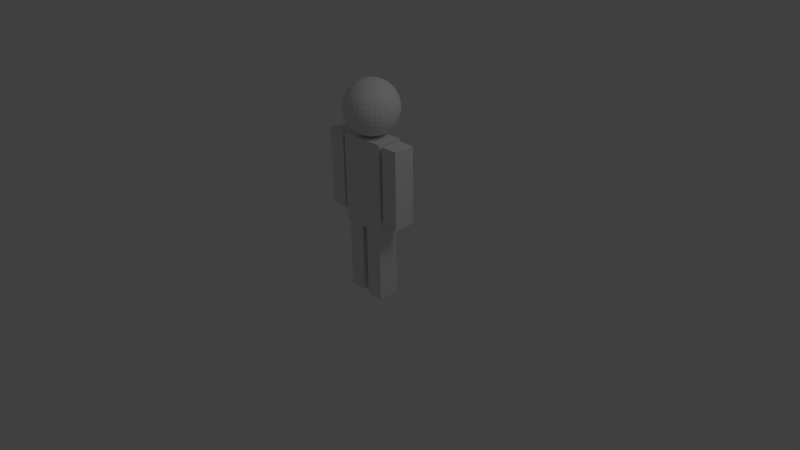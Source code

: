 # Source: panacek.blend  (saved by Blender 2.63.0; exported with 4.5.12 LTS)
import bpy
from mathutils import Matrix  # noqa: F401  (used for matrix-valued properties, if any)

bpy.ops.wm.read_factory_settings(use_empty=True)
scene = bpy.context.scene
scene.name = 'Scene'

# ---- collections
col_collection_1 = bpy.data.collections.new('Collection 1'); scene.collection.children.link(col_collection_1)

# ---- world
world_world = bpy.data.worlds.new('World'); scene.world = world_world
world_world.color = (0.05088, 0.05088, 0.05088)
world_world.use_sun_shadow = False
world_world.sun_shadow_jitter_overblur = 0.0
world_world.cycles.sampling_method = 'MANUAL'
world_world.cycles.sample_map_resolution = 256

# ---- cameras
cam_camera = bpy.data.cameras.new('Camera')
cam_camera.clip_end = 100.0
cam_camera.lens = 35.0
cam_camera.sensor_width = 32.0
cam_camera.sensor_height = 18.0
cam_camera.ortho_scale = 7.314
cam_camera.dof.focus_distance = 0.0
cam_camera.dof.aperture_fstop = 128.0

# ---- lights
light_lamp = bpy.data.lights.new('Lamp', 'POINT')
light_lamp.transmission_factor = 0.0
light_lamp.cutoff_distance = 30.0
light_lamp.energy = 100.0
light_lamp.shadow_buffer_clip_start = 1.001
light_lamp.shadow_soft_size = 1.0
light_lamp.shadow_maximum_resolution = 0.006
light_lamp.use_absolute_resolution = True
light_lamp.cycles.use_multiple_importance_sampling = False

# ---- meshes
me_cube_002 = bpy.data.meshes.new('Cube.002')
me_cube_002.from_pydata([(-2.0, 0.2216, 4.6), (-2.572, 0.2216, 4.561), (-3.099, 0.2216, 4.496), (-3.561, 0.2216, 4.409), (-3.941, 0.2216, 4.303), (-4.222, 0.2216, 4.182), (-4.396, 0.2216, 4.05), (-4.455, 0.2216, 3.914), (-4.396, 0.2216, 3.777), (-4.222, 0.2216, 3.645), (-3.941, 0.2216, 3.524), (-3.561, 0.2216, 3.418), (-3.099, 0.2216, 3.331), (-2.572, 0.2216, 3.266), (-2.0, 0.2216, 3.227), (-1.989, 0.3169, 4.6), (-2.55, 0.4085, 4.561), (-3.067, 0.493, 4.496), (-3.52, 0.567, 4.409), (-3.892, 0.6277, 4.303), (-4.168, 0.6728, 4.182), (-4.339, 0.7006, 4.05), (-4.396, 0.71, 3.914), (-4.339, 0.7006, 3.777), (-4.168, 0.6728, 3.645), (-3.892, 0.6277, 3.524), (-3.52, 0.567, 3.418), (-3.067, 0.493, 3.331), (-2.55, 0.4085, 3.266), (-1.989, 0.3169, 3.227), (-1.955, 0.4085, 4.6), (-2.483, 0.5882, 4.561), (-2.97, 0.7538, 4.496), (-3.397, 0.899, 4.409), (-3.748, 1.018, 4.303), (-4.008, 1.107, 4.182), (-4.168, 1.161, 4.05), (-4.222, 1.18, 3.914), (-4.168, 1.161, 3.777), (-4.008, 1.107, 3.645), (-3.748, 1.018, 3.524), (-3.397, 0.899, 3.418), (-2.97, 0.7538, 3.331), (-2.483, 0.5882, 3.266), (-1.955, 0.4085, 3.227), (-1.9, 0.493, 4.6), (-2.375, 0.7538, 4.561), (-2.814, 0.9943, 4.496), (-3.198, 1.205, 4.409), (-3.513, 1.378, 4.303), (-3.748, 1.506, 4.182), (-3.892, 1.586, 4.05), (-3.941, 1.612, 3.914), (-3.892, 1.586, 3.777), (-3.748, 1.506, 3.645), (-3.513, 1.378, 3.524), (-3.198, 1.205, 3.418), (-2.814, 0.9943, 3.331), (-2.375, 0.7538, 3.266), (-1.9, 0.493, 3.227), (-1.826, 0.567, 4.6), (-2.23, 0.899, 4.561), (-2.603, 1.205, 4.496), (-2.93, 1.473, 4.409), (-3.198, 1.693, 4.303), (-3.397, 1.857, 4.182), (-3.52, 1.958, 4.05), (-3.561, 1.992, 3.914), (-3.52, 1.958, 3.777), (-3.397, 1.857, 3.645), (-3.198, 1.693, 3.524), (-2.93, 1.473, 3.418), (-2.603, 1.205, 3.331), (-2.23, 0.899, 3.266), (-1.826, 0.567, 3.227), (-1.736, 0.6277, 4.6), (-2.053, 1.018, 4.561), (-2.346, 1.378, 4.496), (-2.603, 1.693, 4.409), (-2.814, 1.952, 4.303), (-2.97, 2.145, 4.182), (-3.067, 2.263, 4.05), (-3.099, 2.303, 3.914), (-3.067, 2.263, 3.777), (-2.97, 2.145, 3.645), (-2.814, 1.952, 3.524), (-2.603, 1.693, 3.418), (-2.346, 1.378, 3.331), (-2.053, 1.018, 3.266), (-1.736, 0.6277, 3.227), (-1.633, 0.6728, 4.6), (-1.852, 1.107, 4.561), (-2.053, 1.506, 4.496), (-2.23, 1.857, 4.409), (-2.375, 2.145, 4.303), (-2.483, 2.358, 4.182), (-2.55, 2.49, 4.05), (-2.572, 2.534, 3.914), (-2.55, 2.49, 3.777), (-2.483, 2.358, 3.645), (-2.375, 2.145, 3.524), (-2.23, 1.857, 3.418), (-2.053, 1.506, 3.331), (-1.852, 1.107, 3.266), (-1.633, 0.6728, 3.227), (-1.521, 0.7006, 4.6), (-1.633, 1.161, 4.561), (-1.736, 1.586, 4.496), (-1.826, 1.958, 4.409), (-1.9, 2.263, 4.303), (-1.955, 2.49, 4.182), (-1.989, 2.63, 4.05), (-2.0, 2.677, 3.914), (-1.989, 2.63, 3.777), (-1.955, 2.49, 3.645), (-1.9, 2.263, 3.524), (-1.826, 1.958, 3.418), (-1.736, 1.586, 3.331), (-1.633, 1.161, 3.266), (-1.521, 0.7006, 3.227), (-1.405, 0.71, 4.6), (-1.405, 1.18, 4.561), (-1.405, 1.612, 4.496), (-1.405, 1.992, 4.409), (-1.405, 2.303, 4.303), (-1.405, 2.534, 4.182), (-1.405, 2.677, 4.05), (-1.405, 2.725, 3.914), (-1.405, 2.677, 3.777), (-1.405, 2.534, 3.645), (-1.405, 2.303, 3.524), (-1.405, 1.992, 3.418), (-1.405, 1.612, 3.331), (-1.405, 1.18, 3.266), (-1.405, 0.71, 3.227), (-1.289, 0.7006, 4.6), (-1.177, 1.161, 4.561), (-1.075, 1.586, 4.496), (-0.9845, 1.958, 4.409), (-0.9105, 2.263, 4.303), (-0.8555, 2.49, 4.182), (-0.8217, 2.63, 4.05), (-0.8102, 2.677, 3.914), (-0.8217, 2.63, 3.777), (-0.8555, 2.49, 3.645), (-0.9105, 2.263, 3.524), (-0.9845, 1.958, 3.418), (-1.075, 1.586, 3.331), (-1.177, 1.161, 3.266), (-1.289, 0.7006, 3.227), (-1.177, 0.6728, 4.6), (-0.9586, 1.107, 4.561), (-0.7568, 1.506, 4.496), (-0.58, 1.857, 4.409), (-0.4348, 2.145, 4.303), (-0.327, 2.358, 4.182), (-0.2606, 2.49, 4.05), (-0.2382, 2.534, 3.914), (-0.2606, 2.49, 3.777), (-0.327, 2.358, 3.645), (-0.4348, 2.145, 3.524), (-0.58, 1.857, 3.418), (-0.7568, 1.506, 3.331), (-0.9586, 1.107, 3.266), (-1.177, 0.6728, 3.227), (-1.075, 0.6277, 4.6), (-0.7568, 1.018, 4.561), (-0.4639, 1.378, 4.496), (-0.2072, 1.693, 4.409), (0.00351, 1.952, 4.303), (0.1601, 2.145, 4.182), (0.2565, 2.263, 4.05), (0.289, 2.303, 3.914), (0.2565, 2.263, 3.777), (0.1601, 2.145, 3.645), (0.00351, 1.952, 3.524), (-0.2072, 1.693, 3.418), (-0.4639, 1.378, 3.331), (-0.7568, 1.018, 3.266), (-1.075, 0.6277, 3.227), (-0.9845, 0.567, 4.6), (-0.58, 0.899, 4.561), (-0.2072, 1.205, 4.496), (0.1196, 1.473, 4.409), (0.3877, 1.693, 4.303), (0.587, 1.857, 4.182), (0.7097, 1.958, 4.05), (0.7511, 1.992, 3.914), (0.7097, 1.958, 3.777), (0.587, 1.857, 3.645), (0.3877, 1.693, 3.524), (0.1196, 1.473, 3.418), (-0.2072, 1.205, 3.331), (-0.58, 0.899, 3.266), (-0.9845, 0.567, 3.227), (-0.9105, 0.493, 4.6), (-0.4348, 0.7538, 4.561), (0.003511, 0.9943, 4.496), (0.3877, 1.205, 4.409), (0.7031, 1.378, 4.303), (0.9374, 1.506, 4.182), (1.082, 1.586, 4.05), (1.13, 1.612, 3.914), (1.082, 1.586, 3.777), (0.9374, 1.506, 3.645), (0.7031, 1.378, 3.524), (0.3877, 1.205, 3.418), (0.00351, 0.9943, 3.331), (-0.4348, 0.7538, 3.266), (-0.9105, 0.493, 3.227), (-0.8555, 0.4085, 4.6), (-0.327, 0.5882, 4.561), (0.1601, 0.7538, 4.496), (0.587, 0.899, 4.409), (0.9374, 1.018, 4.303), (1.198, 1.107, 4.182), (1.358, 1.161, 4.05), (1.412, 1.18, 3.914), (1.358, 1.161, 3.777), (1.198, 1.107, 3.645), (0.9374, 1.018, 3.524), (0.587, 0.899, 3.418), (0.1601, 0.7538, 3.331), (-0.327, 0.5882, 3.266), (-0.8555, 0.4085, 3.227), (-0.8217, 0.3169, 4.6), (-0.2606, 0.4085, 4.561), (0.2565, 0.493, 4.496), (0.7097, 0.567, 4.409), (1.082, 0.6277, 4.303), (1.358, 0.6728, 4.182), (1.528, 0.7006, 4.05), (1.586, 0.71, 3.914), (1.528, 0.7006, 3.777), (1.358, 0.6728, 3.645), (1.082, 0.6277, 3.524), (0.7097, 0.567, 3.418), (0.2565, 0.493, 3.331), (-0.2606, 0.4085, 3.266), (-0.8217, 0.3169, 3.227), (-0.8102, 0.2216, 4.6), (-0.2382, 0.2216, 4.561), (0.289, 0.2216, 4.496), (0.7511, 0.2216, 4.409), (1.13, 0.2216, 4.303), (1.412, 0.2216, 4.182), (1.586, 0.2216, 4.05), (1.644, 0.2216, 3.914), (1.586, 0.2216, 3.777), (1.412, 0.2216, 3.645), (1.13, 0.2216, 3.524), (0.7511, 0.2216, 3.418), (0.289, 0.2216, 3.331), (-0.2382, 0.2216, 3.266), (-0.8102, 0.2216, 3.227), (-0.8217, 0.1264, 4.6), (-0.2606, 0.03477, 4.561), (0.2565, -0.04966, 4.496), (0.7097, -0.1237, 4.409), (1.082, -0.1844, 4.303), (1.358, -0.2295, 4.182), (1.528, -0.2573, 4.05), (1.586, -0.2667, 3.914), (1.528, -0.2573, 3.777), (1.358, -0.2295, 3.645), (1.082, -0.1844, 3.524), (0.7097, -0.1237, 3.418), (0.2565, -0.04966, 3.331), (-0.2606, 0.03477, 3.266), (-0.8217, 0.1264, 3.227), (-0.8555, 0.03477, 4.6), (-0.327, -0.1449, 4.561), (0.1601, -0.3105, 4.496), (0.587, -0.4557, 4.409), (0.9374, -0.5748, 4.303), (1.198, -0.6633, 4.182), (1.358, -0.7179, 4.05), (1.412, -0.7363, 3.914), (1.358, -0.7179, 3.777), (1.198, -0.6633, 3.645), (0.9374, -0.5748, 3.524), (0.587, -0.4557, 3.418), (0.1601, -0.3105, 3.331), (-0.327, -0.1449, 3.266), (-0.8555, 0.03477, 3.227), (-0.9105, -0.04966, 4.6), (-0.4348, -0.3105, 4.561), (0.00351, -0.551, 4.496), (0.3877, -0.7617, 4.409), (0.7031, -0.9347, 4.303), (0.9374, -1.063, 4.182), (1.082, -1.142, 4.05), (1.13, -1.169, 3.914), (1.082, -1.142, 3.777), (0.9374, -1.063, 3.645), (0.7031, -0.9347, 3.524), (0.3877, -0.7617, 3.418), (0.00351, -0.551, 3.331), (-0.4348, -0.3105, 3.266), (-0.9105, -0.04966, 3.227), (-0.9845, -0.1237, 4.6), (-0.58, -0.4557, 4.561), (-0.2072, -0.7617, 4.496), (0.1196, -1.03, 4.409), (0.3877, -1.25, 4.303), (0.587, -1.414, 4.182), (0.7097, -1.514, 4.05), (0.7511, -1.548, 3.914), (0.7097, -1.514, 3.777), (0.587, -1.414, 3.645), (0.3877, -1.25, 3.524), (0.1196, -1.03, 3.418), (-0.2072, -0.7617, 3.331), (-0.58, -0.4557, 3.266), (-0.9845, -0.1237, 3.227), (-1.075, -0.1844, 4.6), (-0.7568, -0.5748, 4.561), (-0.4639, -0.9347, 4.496), (-0.2072, -1.25, 4.409), (0.00351, -1.509, 4.303), (0.1601, -1.701, 4.182), (0.2565, -1.82, 4.05), (0.289, -1.86, 3.914), (0.2565, -1.82, 3.777), (0.1601, -1.701, 3.645), (0.00351, -1.509, 3.524), (-0.2072, -1.25, 3.418), (-0.4639, -0.9347, 3.331), (-0.7568, -0.5748, 3.266), (-1.075, -0.1844, 3.227), (-1.405, 0.2216, 3.213), (-1.177, -0.2295, 4.6), (-0.9586, -0.6633, 4.561), (-0.7568, -1.063, 4.496), (-0.58, -1.414, 4.409), (-0.4348, -1.701, 4.303), (-0.327, -1.915, 4.182), (-0.2606, -2.047, 4.05), (-0.2382, -2.091, 3.914), (-0.2606, -2.047, 3.777), (-0.327, -1.915, 3.645), (-0.4348, -1.701, 3.524), (-0.58, -1.414, 3.418), (-0.7568, -1.063, 3.331), (-0.9586, -0.6633, 3.266), (-1.177, -0.2295, 3.227), (-1.289, -0.2573, 4.6), (-1.177, -0.7179, 4.561), (-1.075, -1.142, 4.496), (-0.9845, -1.514, 4.409), (-0.9105, -1.82, 4.303), (-0.8555, -2.047, 4.182), (-0.8217, -2.186, 4.05), (-0.8102, -2.233, 3.914), (-0.8217, -2.186, 3.777), (-0.8555, -2.047, 3.645), (-0.9105, -1.82, 3.524), (-0.9845, -1.514, 3.418), (-1.075, -1.142, 3.331), (-1.177, -0.7179, 3.266), (-1.289, -0.2573, 3.227), (-1.405, -0.2667, 4.6), (-1.405, -0.7363, 4.561), (-1.405, -1.169, 4.496), (-1.405, -1.548, 4.409), (-1.405, -1.86, 4.303), (-1.405, -2.091, 4.182), (-1.405, -2.233, 4.05), (-1.405, -2.281, 3.914), (-1.405, -2.233, 3.777), (-1.405, -2.091, 3.645), (-1.405, -1.86, 3.524), (-1.405, -1.548, 3.418), (-1.405, -1.169, 3.331), (-1.405, -0.7363, 3.266), (-1.405, -0.2667, 3.227), (-1.521, -0.2573, 4.6), (-1.633, -0.7179, 4.561), (-1.736, -1.142, 4.496), (-1.826, -1.514, 4.409), (-1.9, -1.82, 4.303), (-1.955, -2.047, 4.182), (-1.989, -2.186, 4.05), (-2.0, -2.233, 3.914), (-1.989, -2.186, 3.777), (-1.955, -2.047, 3.645), (-1.9, -1.82, 3.524), (-1.826, -1.514, 3.418), (-1.736, -1.142, 3.331), (-1.633, -0.7179, 3.266), (-1.521, -0.2573, 3.227), (-1.633, -0.2295, 4.6), (-1.852, -0.6633, 4.561), (-2.053, -1.063, 4.496), (-2.23, -1.414, 4.409), (-2.375, -1.701, 4.303), (-2.483, -1.915, 4.182), (-2.55, -2.047, 4.05), (-2.572, -2.091, 3.914), (-2.55, -2.047, 3.777), (-2.483, -1.915, 3.645), (-2.375, -1.701, 3.524), (-2.23, -1.414, 3.418), (-2.053, -1.063, 3.331), (-1.852, -0.6633, 3.266), (-1.633, -0.2295, 3.227), (-1.736, -0.1844, 4.6), (-2.053, -0.5748, 4.561), (-2.346, -0.9347, 4.496), (-2.603, -1.25, 4.409), (-2.814, -1.509, 4.303), (-2.97, -1.701, 4.182), (-3.067, -1.82, 4.05), (-3.099, -1.86, 3.914), (-3.067, -1.82, 3.777), (-2.97, -1.701, 3.645), (-2.814, -1.509, 3.524), (-2.603, -1.25, 3.418), (-2.346, -0.9347, 3.331), (-2.053, -0.5748, 3.266), (-1.736, -0.1844, 3.227), (-1.826, -0.1237, 4.6), (-2.23, -0.4557, 4.561), (-2.603, -0.7617, 4.496), (-2.93, -1.03, 4.409), (-3.198, -1.25, 4.303), (-3.397, -1.414, 4.182), (-3.52, -1.514, 4.05), (-3.561, -1.548, 3.914), (-3.52, -1.514, 3.777), (-3.397, -1.414, 3.645), (-3.198, -1.25, 3.524), (-2.93, -1.03, 3.418), (-2.603, -0.7617, 3.331), (-2.23, -0.4557, 3.266), (-1.826, -0.1237, 3.227), (-1.405, 0.2216, 4.614), (-1.9, -0.04966, 4.6), (-2.375, -0.3105, 4.561), (-2.814, -0.551, 4.496), (-3.198, -0.7617, 4.409), (-3.513, -0.9347, 4.303), (-3.748, -1.063, 4.182), (-3.892, -1.142, 4.05), (-3.941, -1.169, 3.914), (-3.892, -1.142, 3.777), (-3.748, -1.063, 3.645), (-3.513, -0.9347, 3.524), (-3.198, -0.7617, 3.418), (-2.814, -0.551, 3.331), (-2.375, -0.3105, 3.266), (-1.9, -0.04966, 3.227), (-1.955, 0.03477, 4.6), (-2.483, -0.1449, 4.561), (-2.97, -0.3105, 4.496), (-3.397, -0.4557, 4.409), (-3.748, -0.5748, 4.303), (-4.008, -0.6633, 4.182), (-4.168, -0.7179, 4.05), (-4.222, -0.7363, 3.914), (-4.168, -0.7179, 3.777), (-4.008, -0.6633, 3.645), (-3.748, -0.5748, 3.524), (-3.397, -0.4557, 3.418), (-2.97, -0.3105, 3.331), (-2.483, -0.1449, 3.266), (-1.955, 0.03477, 3.227), (-1.989, 0.1264, 4.6), (-2.55, 0.03477, 4.561), (-3.067, -0.04966, 4.496), (-3.52, -0.1237, 4.409), (-3.892, -0.1844, 4.303), (-4.168, -0.2295, 4.182), (-4.339, -0.2573, 4.05), (-4.396, -0.2667, 3.914), (-4.339, -0.2573, 3.777), (-4.168, -0.2295, 3.645), (-3.892, -0.1844, 3.524), (-3.52, -0.1237, 3.418), (-3.067, -0.04966, 3.331), (-2.55, 0.03477, 3.266), (-1.989, 0.1264, 3.227), (1.66, -1.0, 1.182), (1.66, 1.0, 1.182), (3.66, 1.0, 1.182), (3.66, -1.0, 1.182), (1.66, -1.0, 3.182), (1.66, 1.0, 3.182), (3.66, 1.0, 3.182), (3.66, -1.0, 3.182), (-3.681, -1.0, -0.9471), (-3.681, 1.0, -0.9471), (-1.681, 1.0, -0.9471), (-1.681, -1.0, -0.9471), (-3.681, -1.0, 1.053), (-3.681, 1.0, 1.053), (-1.681, 1.0, 1.053), (-1.681, -1.0, 1.053), (-6.411, -1.0, 1.182), (-6.411, 1.0, 1.182), (-4.411, 1.0, 1.182), (-4.411, -1.0, 1.182), (-6.411, -1.0, 3.182), (-6.411, 1.0, 3.182), (-4.411, 1.0, 3.182), (-4.411, -1.0, 3.182), (-1.0, -1.0, -1.0), (-1.0, 1.0, -1.0), (1.0, 1.0, -1.0), (1.0, -1.0, -1.0), (-1.0, -1.0, 1.0), (-1.0, 1.0, 1.0), (1.0, 1.0, 1.0), (1.0, -1.0, 1.0), (-4.043, -1.06, 0.9019), (-4.043, 1.314, 0.9019), (1.322, 1.314, 0.9019), (1.322, -1.06, 0.9019), (-4.043, -1.06, 3.202), (-4.043, 1.314, 3.202), (1.322, 1.314, 3.202), (1.322, -1.06, 3.202), (-4.043, 1.314, 2.052), (-4.043, -1.06, 2.052), (-1.361, 1.314, 3.202), (1.322, 1.314, 2.052), (-1.361, 1.314, 0.9019), (1.322, -1.06, 2.052), (-1.361, -1.06, 3.202), (-1.361, -1.06, 0.9019), (-1.361, 1.314, 2.052), (-1.361, -1.06, 2.052), (-4.043, 1.314, 1.477), (-4.043, -1.06, 2.627), (-0.01969, 1.314, 3.202), (1.322, 1.314, 1.477), (-2.702, 1.314, 0.9019), (1.322, -1.06, 1.477), (-2.702, -1.06, 3.202), (-0.01969, -1.06, 0.9019), (-4.043, 1.314, 2.627), (-4.043, -1.06, 1.477), (-2.702, 1.314, 3.202), (1.322, 1.314, 2.627), (-0.01969, 1.314, 0.9019), (1.322, -1.06, 2.627), (-0.01969, -1.06, 3.202), (-2.702, -1.06, 0.9019), (-1.361, 1.314, 1.477), (-1.361, 1.314, 2.627), (-2.702, 1.314, 2.052), (-0.01969, 1.314, 2.052), (-1.361, -1.06, 1.477), (-1.361, -1.06, 2.627), (-0.01969, -1.06, 2.052), (-2.702, -1.06, 2.052), (-0.01969, 1.314, 1.477), (-2.702, -1.06, 1.477), (-2.702, 1.314, 1.477), (-2.702, 1.314, 2.627), (-0.01969, 1.314, 2.627), (-0.01969, -1.06, 1.477), (-0.01969, -1.06, 2.627), (-2.702, -1.06, 2.627), (-6.411, -1.192e-07, 3.182), (-6.411, 1.0, 2.182), (-6.411, -5.96e-08, 1.182), (-6.411, -1.0, 2.182), (-5.411, 1.0, 3.182), (-4.411, 1.0, 2.182), (-5.411, 1.0, 1.182), (-4.411, -5.96e-08, 3.182), (-4.411, -1.0, 2.182), (-4.411, -1.192e-07, 1.182), (-5.411, -1.0, 3.182), (-5.411, -1.0, 1.182), (-6.411, -8.941e-08, 2.182), (-5.411, 1.0, 2.182), (-4.411, -8.941e-08, 2.182), (-5.411, -1.0, 2.182), (-5.411, -8.941e-08, 1.182), (-5.411, -8.941e-08, 3.182), (1.66, 5.96e-08, 3.182), (1.66, 1.0, 2.182), (1.66, 0.0, 1.182), (1.66, -1.0, 2.182), (2.66, 1.0, 3.182), (3.66, 1.0, 2.182), (2.66, 1.0, 1.182), (3.66, 0.0, 3.182), (3.66, -1.0, 2.182), (3.66, 5.96e-08, 1.182), (2.66, -1.0, 3.182), (2.66, -1.0, 1.182), (1.66, 2.98e-08, 2.182), (2.66, 1.0, 2.182), (3.66, 2.98e-08, 2.182), (2.66, -1.0, 2.182), (2.66, 2.98e-08, 1.182), (2.66, 2.98e-08, 3.182), (-3.681, 0.0, 1.053), (-3.681, 1.0, 0.05287), (-3.681, 0.0, -0.9471), (-3.681, -1.0, 0.05287), (-2.681, 1.0, 1.053), (-1.681, 1.0, 0.05287), (-2.681, 1.0, -0.9471), (-1.681, 0.0, 1.053), (-1.681, -1.0, 0.05287), (-1.681, 0.0, -0.9471), (-2.681, -1.0, 1.053), (-2.681, -1.0, -0.9471), (-1.0, 0.0, 1.0), (-1.0, 1.0, 0.0), (-1.0, 0.0, -1.0), (-1.0, -1.0, 0.0), (0.0, 1.0, 1.0), (1.0, 1.0, 0.0), (0.0, 1.0, -1.0), (1.0, 0.0, 1.0), (1.0, -1.0, 0.0), (1.0, 0.0, -1.0), (0.0, -1.0, 1.0), (0.0, -1.0, -1.0), (-3.681, 0.0, 0.05287), (-2.681, 1.0, 0.05287), (-1.681, 0.0, 0.05287), (-2.681, -1.0, 0.05287), (-2.681, 0.0, -0.9471), (-2.681, 0.0, 1.053), (-1.0, 0.0, 0.0), (0.0, 1.0, 0.0), (1.0, 0.0, 0.0), (0.0, -1.0, 0.0), (0.0, 0.0, -1.0), (0.0, 0.0, 1.0)], [], [(27, 28, 13, 12), (21, 22, 7, 6), (15, 16, 1, 0), (28, 29, 14, 13), (22, 23, 8, 7), (16, 17, 2, 1), (23, 24, 9, 8), (17, 18, 3, 2), (24, 25, 10, 9), (18, 19, 4, 3), (25, 26, 11, 10), (19, 20, 5, 4), (26, 27, 12, 11), (20, 21, 6, 5), (38, 39, 24, 23), (32, 33, 18, 17), (39, 40, 25, 24), (33, 34, 19, 18), (40, 41, 26, 25), (34, 35, 20, 19), (41, 42, 27, 26), (35, 36, 21, 20), (42, 43, 28, 27), (36, 37, 22, 21), (30, 31, 16, 15), (43, 44, 29, 28), (37, 38, 23, 22), (31, 32, 17, 16), (57, 58, 43, 42), (51, 52, 37, 36), (45, 46, 31, 30), (58, 59, 44, 43), (52, 53, 38, 37), (46, 47, 32, 31), (53, 54, 39, 38), (47, 48, 33, 32), (54, 55, 40, 39), (48, 49, 34, 33), (55, 56, 41, 40), (49, 50, 35, 34), (56, 57, 42, 41), (50, 51, 36, 35), (70, 71, 56, 55), (64, 65, 50, 49), (71, 72, 57, 56), (65, 66, 51, 50), (72, 73, 58, 57), (66, 67, 52, 51), (60, 61, 46, 45), (73, 74, 59, 58), (67, 68, 53, 52), (61, 62, 47, 46), (68, 69, 54, 53), (62, 63, 48, 47), (69, 70, 55, 54), (63, 64, 49, 48), (83, 84, 69, 68), (77, 78, 63, 62), (84, 85, 70, 69), (78, 79, 64, 63), (85, 86, 71, 70), (79, 80, 65, 64), (86, 87, 72, 71), (80, 81, 66, 65), (87, 88, 73, 72), (81, 82, 67, 66), (75, 76, 61, 60), (88, 89, 74, 73), (82, 83, 68, 67), (76, 77, 62, 61), (102, 103, 88, 87), (96, 97, 82, 81), (90, 91, 76, 75), (103, 104, 89, 88), (97, 98, 83, 82), (91, 92, 77, 76), (98, 99, 84, 83), (92, 93, 78, 77), (99, 100, 85, 84), (93, 94, 79, 78), (100, 101, 86, 85), (94, 95, 80, 79), (101, 102, 87, 86), (95, 96, 81, 80), (115, 116, 101, 100), (109, 110, 95, 94), (116, 117, 102, 101), (110, 111, 96, 95), (117, 118, 103, 102), (111, 112, 97, 96), (105, 106, 91, 90), (118, 119, 104, 103), (112, 113, 98, 97), (106, 107, 92, 91), (113, 114, 99, 98), (107, 108, 93, 92), (114, 115, 100, 99), (108, 109, 94, 93), (121, 122, 107, 106), (128, 129, 114, 113), (122, 123, 108, 107), (129, 130, 115, 114), (123, 124, 109, 108), (130, 131, 116, 115), (124, 125, 110, 109), (131, 132, 117, 116), (125, 126, 111, 110), (132, 133, 118, 117), (126, 127, 112, 111), (120, 121, 106, 105), (133, 134, 119, 118), (127, 128, 113, 112), (140, 141, 126, 125), (147, 148, 133, 132), (141, 142, 127, 126), (135, 136, 121, 120), (148, 149, 134, 133), (142, 143, 128, 127), (136, 137, 122, 121), (143, 144, 129, 128), (137, 138, 123, 122), (144, 145, 130, 129), (138, 139, 124, 123), (145, 146, 131, 130), (139, 140, 125, 124), (146, 147, 132, 131), (159, 160, 145, 144), (153, 154, 139, 138), (160, 161, 146, 145), (154, 155, 140, 139), (161, 162, 147, 146), (155, 156, 141, 140), (162, 163, 148, 147), (156, 157, 142, 141), (150, 151, 136, 135), (163, 164, 149, 148), (157, 158, 143, 142), (151, 152, 137, 136), (158, 159, 144, 143), (152, 153, 138, 137), (178, 179, 164, 163), (172, 173, 158, 157), (166, 167, 152, 151), (173, 174, 159, 158), (167, 168, 153, 152), (174, 175, 160, 159), (168, 169, 154, 153), (175, 176, 161, 160), (169, 170, 155, 154), (176, 177, 162, 161), (170, 171, 156, 155), (177, 178, 163, 162), (171, 172, 157, 156), (165, 166, 151, 150), (191, 192, 177, 176), (185, 186, 171, 170), (192, 193, 178, 177), (186, 187, 172, 171), (180, 181, 166, 165), (193, 194, 179, 178), (187, 188, 173, 172), (181, 182, 167, 166), (188, 189, 174, 173), (182, 183, 168, 167), (189, 190, 175, 174), (183, 184, 169, 168), (190, 191, 176, 175), (184, 185, 170, 169), (204, 205, 190, 189), (198, 199, 184, 183), (205, 206, 191, 190), (199, 200, 185, 184), (206, 207, 192, 191), (200, 201, 186, 185), (207, 208, 193, 192), (201, 202, 187, 186), (195, 196, 181, 180), (208, 209, 194, 193), (202, 203, 188, 187), (196, 197, 182, 181), (203, 204, 189, 188), (197, 198, 183, 182), (223, 224, 209, 208), (217, 218, 203, 202), (211, 212, 197, 196), (218, 219, 204, 203), (212, 213, 198, 197), (219, 220, 205, 204), (213, 214, 199, 198), (220, 221, 206, 205), (214, 215, 200, 199), (221, 222, 207, 206), (215, 216, 201, 200), (222, 223, 208, 207), (216, 217, 202, 201), (210, 211, 196, 195), (236, 237, 222, 221), (230, 231, 216, 215), (237, 238, 223, 222), (231, 232, 217, 216), (225, 226, 211, 210), (238, 239, 224, 223), (232, 233, 218, 217), (226, 227, 212, 211), (233, 234, 219, 218), (227, 228, 213, 212), (234, 235, 220, 219), (228, 229, 214, 213), (235, 236, 221, 220), (229, 230, 215, 214), (249, 250, 235, 234), (243, 244, 229, 228), (250, 251, 236, 235), (244, 245, 230, 229), (251, 252, 237, 236), (245, 246, 231, 230), (252, 253, 238, 237), (246, 247, 232, 231), (240, 241, 226, 225), (253, 254, 239, 238), (247, 248, 233, 232), (241, 242, 227, 226), (248, 249, 234, 233), (242, 243, 228, 227), (255, 256, 241, 240), (268, 269, 254, 253), (262, 263, 248, 247), (256, 257, 242, 241), (263, 264, 249, 248), (257, 258, 243, 242), (264, 265, 250, 249), (258, 259, 244, 243), (265, 266, 251, 250), (259, 260, 245, 244), (266, 267, 252, 251), (260, 261, 246, 245), (267, 268, 253, 252), (261, 262, 247, 246), (274, 275, 260, 259), (281, 282, 267, 266), (275, 276, 261, 260), (282, 283, 268, 267), (276, 277, 262, 261), (270, 271, 256, 255), (283, 284, 269, 268), (277, 278, 263, 262), (271, 272, 257, 256), (278, 279, 264, 263), (272, 273, 258, 257), (279, 280, 265, 264), (273, 274, 259, 258), (280, 281, 266, 265), (293, 294, 279, 278), (287, 288, 273, 272), (294, 295, 280, 279), (288, 289, 274, 273), (295, 296, 281, 280), (289, 290, 275, 274), (296, 297, 282, 281), (290, 291, 276, 275), (297, 298, 283, 282), (291, 292, 277, 276), (285, 286, 271, 270), (298, 299, 284, 283), (292, 293, 278, 277), (286, 287, 272, 271), (312, 313, 298, 297), (306, 307, 292, 291), (300, 301, 286, 285), (313, 314, 299, 298), (307, 308, 293, 292), (301, 302, 287, 286), (308, 309, 294, 293), (302, 303, 288, 287), (309, 310, 295, 294), (303, 304, 289, 288), (310, 311, 296, 295), (304, 305, 290, 289), (311, 312, 297, 296), (305, 306, 291, 290), (325, 326, 311, 310), (319, 320, 305, 304), (326, 327, 312, 311), (320, 321, 306, 305), (327, 328, 313, 312), (321, 322, 307, 306), (315, 316, 301, 300), (328, 329, 314, 313), (322, 323, 308, 307), (316, 317, 302, 301), (323, 324, 309, 308), (317, 318, 303, 302), (324, 325, 310, 309), (318, 319, 304, 303), (339, 340, 324, 323), (333, 334, 318, 317), (340, 341, 325, 324), (334, 335, 319, 318), (341, 342, 326, 325), (335, 336, 320, 319), (342, 343, 327, 326), (336, 337, 321, 320), (343, 344, 328, 327), (337, 338, 322, 321), (331, 332, 316, 315), (344, 345, 329, 328), (338, 339, 323, 322), (332, 333, 317, 316), (358, 359, 344, 343), (352, 353, 338, 337), (346, 347, 332, 331), (359, 360, 345, 344), (353, 354, 339, 338), (347, 348, 333, 332), (354, 355, 340, 339), (348, 349, 334, 333), (355, 356, 341, 340), (349, 350, 335, 334), (356, 357, 342, 341), (350, 351, 336, 335), (357, 358, 343, 342), (351, 352, 337, 336), (371, 372, 357, 356), (365, 366, 351, 350), (372, 373, 358, 357), (366, 367, 352, 351), (373, 374, 359, 358), (367, 368, 353, 352), (361, 362, 347, 346), (374, 375, 360, 359), (368, 369, 354, 353), (362, 363, 348, 347), (369, 370, 355, 354), (363, 364, 349, 348), (370, 371, 356, 355), (364, 365, 350, 349), (384, 385, 370, 369), (378, 379, 364, 363), (385, 386, 371, 370), (379, 380, 365, 364), (386, 387, 372, 371), (380, 381, 366, 365), (387, 388, 373, 372), (381, 382, 367, 366), (388, 389, 374, 373), (382, 383, 368, 367), (376, 377, 362, 361), (389, 390, 375, 374), (383, 384, 369, 368), (377, 378, 363, 362), (403, 404, 389, 388), (397, 398, 383, 382), (391, 392, 377, 376), (404, 405, 390, 389), (398, 399, 384, 383), (392, 393, 378, 377), (399, 400, 385, 384), (393, 394, 379, 378), (400, 401, 386, 385), (394, 395, 380, 379), (401, 402, 387, 386), (395, 396, 381, 380), (402, 403, 388, 387), (396, 397, 382, 381), (409, 410, 395, 394), (416, 417, 402, 401), (410, 411, 396, 395), (417, 418, 403, 402), (411, 412, 397, 396), (418, 419, 404, 403), (412, 413, 398, 397), (406, 407, 392, 391), (419, 420, 405, 404), (413, 414, 399, 398), (407, 408, 393, 392), (414, 415, 400, 399), (408, 409, 394, 393), (415, 416, 401, 400), (428, 429, 414, 413), (422, 423, 408, 407), (429, 430, 415, 414), (423, 424, 409, 408), (430, 431, 416, 415), (424, 425, 410, 409), (431, 432, 417, 416), (425, 426, 411, 410), (432, 433, 418, 417), (426, 427, 412, 411), (433, 434, 419, 418), (427, 428, 413, 412), (421, 422, 407, 406), (434, 435, 420, 419), (448, 449, 433, 432), (442, 443, 427, 426), (449, 450, 434, 433), (443, 444, 428, 427), (437, 438, 422, 421), (450, 451, 435, 434), (444, 445, 429, 428), (438, 439, 423, 422), (445, 446, 430, 429), (439, 440, 424, 423), (446, 447, 431, 430), (440, 441, 425, 424), (447, 448, 432, 431), (441, 442, 426, 425), (461, 462, 447, 446), (455, 456, 441, 440), (462, 463, 448, 447), (456, 457, 442, 441), (463, 464, 449, 448), (457, 458, 443, 442), (464, 465, 450, 449), (458, 459, 444, 443), (452, 453, 438, 437), (465, 466, 451, 450), (459, 460, 445, 444), (453, 454, 439, 438), (460, 461, 446, 445), (454, 455, 440, 439), (480, 481, 466, 465), (474, 475, 460, 459), (468, 469, 454, 453), (475, 476, 461, 460), (469, 470, 455, 454), (476, 477, 462, 461), (470, 471, 456, 455), (477, 478, 463, 462), (471, 472, 457, 456), (478, 479, 464, 463), (472, 473, 458, 457), (479, 480, 465, 464), (473, 474, 459, 458), (467, 468, 453, 452), (29, 330, 14), (436, 15, 0), (44, 330, 29), (436, 30, 15), (59, 330, 44), (436, 45, 30), (436, 60, 45), (74, 330, 59), (89, 330, 74), (436, 75, 60), (104, 330, 89), (436, 90, 75), (436, 105, 90), (119, 330, 104), (134, 330, 119), (436, 120, 105), (436, 135, 120), (149, 330, 134), (436, 150, 135), (164, 330, 149), (179, 330, 164), (436, 165, 150), (436, 180, 165), (194, 330, 179), (436, 195, 180), (209, 330, 194), (224, 330, 209), (436, 210, 195), (436, 225, 210), (239, 330, 224), (436, 240, 225), (254, 330, 239), (269, 330, 254), (436, 255, 240), (436, 270, 255), (284, 330, 269), (436, 285, 270), (299, 330, 284), (314, 330, 299), (436, 300, 285), (436, 315, 300), (329, 330, 314), (345, 330, 329), (436, 331, 315), (360, 330, 345), (436, 346, 331), (436, 361, 346), (375, 330, 360), (390, 330, 375), (436, 376, 361), (436, 391, 376), (405, 330, 390), (436, 406, 391), (420, 330, 405), (435, 330, 420), (436, 421, 406), (436, 437, 421), (451, 330, 435), (436, 452, 437), (466, 330, 451), (481, 330, 466), (436, 467, 452), (11, 12, 479, 478), (5, 6, 473, 472), (436, 0, 467), (12, 13, 480, 479), (6, 7, 474, 473), (0, 1, 468, 467), (13, 14, 481, 480), (7, 8, 475, 474), (1, 2, 469, 468), (14, 330, 481), (8, 9, 476, 475), (2, 3, 470, 469), (9, 10, 477, 476), (3, 4, 471, 470), (10, 11, 478, 477), (4, 5, 472, 471), (594, 583, 483, 584), (595, 587, 484, 588), (596, 590, 485, 591), (597, 585, 482, 593), (598, 588, 484, 591), (599, 586, 487, 582), (624, 601, 491, 602), (625, 605, 492, 606), (626, 608, 493, 609), (627, 603, 490, 611), (628, 606, 492, 609), (629, 604, 495, 600), (576, 565, 499, 566), (577, 569, 500, 570), (578, 572, 501, 573), (579, 567, 498, 575), (580, 570, 500, 573), (581, 568, 503, 564), (630, 613, 507, 614), (631, 617, 508, 618), (632, 620, 509, 621), (633, 615, 506, 623), (634, 618, 508, 621), (635, 616, 511, 612), (541, 532, 515, 514), (556, 535, 516, 544), (535, 537, 517, 516), (557, 541, 514, 547), (539, 544, 516, 517), (538, 542, 519, 518), (533, 540, 522, 523), (558, 548, 526, 536), (559, 549, 530, 550), (560, 543, 525, 551), (543, 545, 527, 525), (561, 552, 529, 539), (562, 553, 531, 554), (563, 533, 523, 555), (547, 536, 526, 529), (546, 534, 524, 528), (523, 522, 532, 541), (548, 556, 544, 526), (530, 551, 556, 548), (551, 525, 535, 556), (525, 527, 537, 535), (552, 557, 547, 529), (531, 555, 557, 552), (555, 523, 541, 557), (529, 526, 544, 539), (528, 524, 542, 538), (518, 519, 540, 533), (532, 558, 536, 515), (522, 550, 558, 532), (550, 530, 548, 558), (540, 559, 550, 522), (519, 542, 559, 540), (542, 524, 549, 559), (549, 560, 551, 530), (524, 534, 560, 549), (534, 520, 543, 560), (520, 521, 545, 543), (537, 561, 539, 517), (527, 554, 561, 537), (554, 531, 552, 561), (545, 562, 554, 527), (521, 546, 562, 545), (546, 528, 553, 562), (553, 563, 555, 531), (528, 538, 563, 553), (538, 518, 533, 563), (514, 515, 536, 547), (521, 520, 534, 546), (567, 576, 566, 498), (502, 564, 576, 567), (564, 503, 565, 576), (565, 577, 570, 499), (503, 568, 577, 565), (568, 504, 569, 577), (569, 578, 573, 500), (504, 571, 578, 569), (571, 505, 572, 578), (572, 579, 575, 501), (505, 574, 579, 572), (574, 502, 567, 579), (575, 580, 573, 501), (498, 566, 580, 575), (566, 499, 570, 580), (574, 581, 564, 502), (505, 571, 581, 574), (571, 504, 568, 581), (585, 594, 584, 482), (486, 582, 594, 585), (582, 487, 583, 594), (583, 595, 588, 483), (487, 586, 595, 583), (586, 488, 587, 595), (587, 596, 591, 484), (488, 589, 596, 587), (589, 489, 590, 596), (590, 597, 593, 485), (489, 592, 597, 590), (592, 486, 585, 597), (593, 598, 591, 485), (482, 584, 598, 593), (584, 483, 588, 598), (592, 599, 582, 486), (489, 589, 599, 592), (589, 488, 586, 599), (603, 624, 602, 490), (494, 600, 624, 603), (600, 495, 601, 624), (601, 625, 606, 491), (495, 604, 625, 601), (604, 496, 605, 625), (605, 626, 609, 492), (496, 607, 626, 605), (607, 497, 608, 626), (608, 627, 611, 493), (497, 610, 627, 608), (610, 494, 603, 627), (611, 628, 609, 493), (490, 602, 628, 611), (602, 491, 606, 628), (610, 629, 600, 494), (497, 607, 629, 610), (607, 496, 604, 629), (615, 630, 614, 506), (510, 612, 630, 615), (612, 511, 613, 630), (613, 631, 618, 507), (511, 616, 631, 613), (616, 512, 617, 631), (617, 632, 621, 508), (512, 619, 632, 617), (619, 513, 620, 632), (620, 633, 623, 509), (513, 622, 633, 620), (622, 510, 615, 633), (623, 634, 621, 509), (506, 614, 634, 623), (614, 507, 618, 634), (622, 635, 612, 510), (513, 619, 635, 622), (619, 512, 616, 635)])
me_cube_002.use_remesh_preserve_volume = False
me_cube_002.use_remesh_preserve_attributes = False
me_cube_002.use_mirror_vertex_groups = False
me_cube_002.update()
arm_armature = bpy.data.armatures.new('Armature')  # bones are not reproduced

# ---- objects
ob_armature = bpy.data.objects.new('Armature', arm_armature)
ob_pan__ek = bpy.data.objects.new('Panáček', me_cube_002)
ob_lamp = bpy.data.objects.new('Lamp', light_lamp)
ob_camera = bpy.data.objects.new('Camera', cam_camera)

# ---- transforms, parenting, visibility, modifiers, constraints
ob_armature.location = (-0.01376, 0.01405, 0.6187)
ob_armature.show_in_front = True
ob_armature.lineart.crease_threshold = 0.0
ob_pan__ek.location = (0.1616, 0.0, 0.0)
ob_pan__ek.scale = (0.116, 0.1413, 0.505)
ob_pan__ek.lineart.crease_threshold = 0.0
_vg = ob_pan__ek.vertex_groups.new(name='Bone')
for _i, _w in zip([9, 10, 24, 25, 39, 52, 53, 54, 66, 67, 68, 69, 189, 203, 204, 218, 219, 233, 234, 248, 249, 264, 277, 278, 279, 280, 292, 293, 294, 295, 306, 307, 308, 309, 310, 322, 323, 324, 325, 339, 340, 354, 368, 369, 383, 384, 398, 399, 413, 414, 428, 429, 430, 444, 445, 446, 460, 461, 475, 476, 482, 483, 486, 487, 494, 495, 501, 504, 505, 512, 513, 514, 515, 516, 517, 518, 519, 520, 521, 522, 523, 524, 525, 526, 527, 528, 529, 530, 531, 532, 533, 534, 535, 536, 537, 538, 539, 540, 541, 542, 543, 544, 545, 546, 547, 548, 549, 550, 551, 552, 553, 554, 555, 556, 557, 558, 559, 560, 561, 562, 563, 568, 569, 571, 572, 573, 574, 575, 577, 578, 579, 580, 581, 582, 583, 584, 585, 586, 588, 592, 593, 594, 595, 597, 598, 599, 600, 601, 603, 604, 610, 616, 617, 619, 620, 622, 624, 625, 627, 629, 631, 632, 633, 635], [0.0, 0.0, 0.0, 0.0, 0.0, 0.04184, 0.004104, 0.0003437, 0.0004226, 0.05321, 0.06772, 0.01494, 0.0, 0.002085, 6.995e-07, 0.001463, 1.035e-07, 0.0, 0.0, 0.0, 0.0, 0.0, 0.0, 0.0, 0.0, 0.0, 0.01678, 6.427e-19, 0.0, 0.0, 6.235e-05, 6.713e-06, 2.828e-17, 1.567e-12, 0.0, 0.0, 0.0, 0.0, 0.0, 0.0, 0.0, 0.0, 0.0, 0.0, 0.0, 0.0, 0.0, 0.0, 0.0, 0.0, 1.075e-10, 1.723e-16, 6.997e-06, 0.0, 2.935e-06, 1.351e-14, 0.0, 0.0, 0.0, 0.0, 0.0, 1.307e-06, 2.067e-08, 0.000151, 0.005544, 0.001993, 0.02589, 5.571e-09, 0.07019, 0.0001654, 0.07482, 0.5, 0.5, 0.5, 0.5, 0.5, 0.5, 0.5, 0.5, 0.5, 0.5, 0.5, 0.5, 0.5, 0.5, 0.5, 0.5, 0.5, 0.5, 0.5, 0.5, 0.5, 0.5, 0.5, 0.5, 0.5, 0.5, 0.5, 0.5, 0.5, 0.5, 0.5, 0.5, 0.5, 0.5, 0.5, 0.5, 0.5, 0.5, 0.5, 0.5, 0.5, 0.5, 0.5, 0.5, 0.5, 0.5, 0.5, 0.5, 0.5, 0.5, 2.786e-09, 2.786e-09, 0.0351, 0.04804, 0.01295, 0.0351, 0.01295, 1.393e-09, 0.02402, 0.02402, 0.006473, 0.01755, 7.553e-05, 7.617e-05, 6.534e-07, 1.033e-08, 7.552e-05, 6.534e-07, 1.033e-08, 0.0, 3.809e-05, 3.808e-05, 5.167e-09, 3.267e-07, 3.776e-05, 0.003768, 0.0009964, 0.002772, 0.0009964, 0.002772, 8.269e-05, 8.269e-05, 0.03749, 0.03741, 0.03741, 0.001884, 0.0004982, 0.001386, 0.001884, 4.135e-05, 0.01875, 0.01871, 0.01875]): _vg.add([_i], _w, 'REPLACE')
_vg = ob_pan__ek.vertex_groups.new(name='Bone.002')
for _i, _w in zip([502, 503, 504, 505, 518, 519, 538, 542, 564, 568, 571, 574, 581], [0.9999, 0.9198, 1.0, 1.0, 1.0, 0.9437, 1.0, 0.9879, 1.0, 0.9503, 0.9999, 1.0, 1.0]): _vg.add([_i], _w, 'REPLACE')
_vg = ob_pan__ek.vertex_groups.new(name='Bone.001')
for _i, _w in zip([486, 487, 488, 489, 520, 521, 534, 543, 546, 582, 586, 589, 592, 599], [1.0, 0.9999, 0.9949, 0.9997, 1.0, 1.0, 1.0, 1.755e-05, 0.9916, 1.0, 1.0, 0.9997, 1.0, 1.0]): _vg.add([_i], _w, 'REPLACE')
_vg = ob_pan__ek.vertex_groups.new(name='Bone.013')
for _i, _w in zip([0, 1, 2, 3, 4, 5, 6, 7, 8, 9, 10, 11, 12, 13, 14, 15, 16, 17, 18, 19, 20, 21, 22, 23, 24, 25, 26, 27, 28, 29, 30, 31, 32, 33, 34, 35, 36, 37, 38, 39, 40, 41, 42, 43, 44, 45, 46, 47, 48, 49, 50, 51, 52, 53, 54, 55, 56, 57, 58, 59, 60, 61, 62, 63, 64, 65, 66, 67, 68, 69, 70, 71, 72, 73, 74, 75, 76, 77, 78, 79, 80, 81, 82, 83, 84, 85, 86, 87, 88, 89, 90, 91, 92, 93, 94, 95, 96, 97, 98, 99, 100, 101, 102, 103, 104, 105, 106, 107, 108, 109, 110, 111, 112, 113, 114, 115, 116, 117, 118, 119, 120, 121, 122, 123, 124, 125, 126, 127, 128, 129, 130, 131, 132, 133, 134, 135, 136, 137, 138, 139, 140, 141, 142, 143, 144, 145, 146, 147, 148, 149, 150, 151, 152, 153, 154, 155, 156, 157, 158, 159, 160, 161, 162, 163, 164, 165, 166, 167, 168, 169, 170, 171, 172, 173, 174, 175, 176, 177, 178, 179, 180, 181, 182, 183, 184, 185, 186, 187, 188, 189, 190, 191, 192, 193, 194, 195, 196, 197, 198, 199, 200, 201, 202, 203, 204, 205, 206, 207, 208, 209, 210, 211, 212, 213, 214, 215, 216, 217, 218, 219, 220, 221, 222, 223, 224, 225, 226, 227, 228, 229, 230, 231, 232, 233, 234, 235, 236, 237, 238, 239, 240, 241, 242, 243, 244, 245, 246, 247, 248, 249, 250, 251, 252, 253, 254, 255, 256, 257, 258, 259, 260, 261, 262, 263, 264, 265, 266, 267, 268, 269, 270, 271, 272, 273, 274, 275, 276, 277, 278, 279, 280, 281, 282, 283, 284, 285, 286, 287, 288, 289, 290, 291, 292, 293, 294, 295, 296, 297, 298, 299, 300, 301, 302, 303, 304, 305, 306, 307, 308, 309, 310, 311, 312, 313, 314, 315, 316, 317, 318, 319, 320, 321, 322, 323, 324, 325, 326, 327, 328, 329, 330, 331, 332, 333, 334, 335, 336, 337, 338, 339, 340, 341, 342, 343, 344, 345, 346, 347, 348, 349, 350, 351, 352, 353, 354, 355, 356, 357, 358, 359, 360, 361, 362, 363, 364, 365, 366, 367, 368, 369, 370, 371, 372, 373, 374, 375, 376, 377, 378, 379, 380, 381, 382, 383, 384, 385, 386, 387, 388, 389, 390, 391, 392, 393, 394, 395, 396, 397, 398, 399, 400, 401, 402, 403, 404, 405, 406, 407, 408, 409, 410, 411, 412, 413, 414, 415, 416, 417, 418, 419, 420, 421, 422, 423, 424, 425, 426, 427, 428, 429, 430, 431, 432, 433, 434, 435, 436, 437, 438, 439, 440, 441, 442, 443, 444, 445, 446, 447, 448, 449, 450, 451, 452, 453, 454, 455, 456, 457, 458, 459, 460, 461, 462, 463, 464, 465, 466, 467, 468, 469, 470, 471, 472, 473, 474, 475, 476, 477, 478, 479, 480, 481, 524, 528, 534, 538, 542, 546], [1.0, 1.0, 1.0, 1.0, 1.0, 1.0, 1.0, 1.0, 1.0, 0.9998, 1.0, 1.0, 1.0, 0.9999, 0.9509, 1.0, 1.0, 1.0, 1.0, 1.0, 1.0, 0.9998, 0.9884, 0.8835, 0.9855, 1.0, 1.0, 1.0, 0.9993, 0.9371, 1.0, 1.0, 1.0, 1.0, 1.0, 1.0, 1.0, 0.9976, 0.9492, 0.9779, 1.0, 1.0, 1.0, 0.9997, 0.9393, 1.0, 1.0, 1.0, 1.0, 1.0, 1.0, 1.0, 0.9999, 0.9907, 0.9448, 1.0, 1.0, 1.0, 0.9999, 0.942, 1.0, 1.0, 1.0, 1.0, 1.0, 1.0, 1.0, 1.0, 0.9996, 0.9694, 0.9999, 1.0, 1.0, 1.0, 0.9442, 1.0, 1.0, 1.0, 1.0, 1.0, 1.0, 1.0, 1.0, 1.0, 0.9954, 0.9691, 1.0, 1.0, 1.0, 0.9455, 1.0, 1.0, 1.0, 1.0, 1.0, 1.0, 1.0, 1.0, 1.0, 0.9995, 0.9534, 1.0, 1.0, 1.0, 0.946, 1.0, 1.0, 1.0, 1.0, 1.0, 1.0, 1.0, 1.0, 1.0, 0.9999, 0.9723, 1.0, 1.0, 1.0, 0.9457, 1.0, 1.0, 1.0, 1.0, 1.0, 1.0, 1.0, 1.0, 1.0, 1.0, 0.9749, 1.0, 1.0, 1.0, 0.9445, 1.0, 1.0, 1.0, 1.0, 1.0, 1.0, 1.0, 1.0, 1.0, 0.9998, 0.9613, 1.0, 1.0, 1.0, 0.942, 1.0, 1.0, 1.0, 1.0, 1.0, 1.0, 1.0, 1.0, 1.0, 0.998, 0.9702, 1.0, 1.0, 1.0, 0.9377, 1.0, 1.0, 1.0, 1.0, 1.0, 1.0, 1.0, 1.0, 0.9999, 0.9804, 0.9999, 1.0, 1.0, 0.9999, 0.9309, 1.0, 1.0, 1.0, 1.0, 1.0, 1.0, 1.0, 1.0, 0.9994, 0.9995, 1.0, 1.0, 1.0, 0.9997, 0.9215, 1.0, 1.0, 1.0, 1.0, 1.0, 1.0, 1.0, 0.997, 1.0, 1.0, 1.0, 1.0, 1.0, 0.9992, 0.91, 1.0, 1.0, 1.0, 1.0, 1.0, 1.0, 0.9987, 0.972, 1.0, 0.998, 1.0, 1.0, 1.0, 0.9983, 0.8986, 1.0, 1.0, 1.0, 1.0, 1.0, 0.9999, 0.9916, 0.9142, 0.9999, 0.8623, 0.9991, 1.0, 1.0, 0.9972, 0.89, 1.0, 1.0, 1.0, 1.0, 1.0, 1.0, 1.0, 0.9965, 1.0, 1.0, 1.0, 1.0, 1.0, 0.9999, 0.9495, 1.0, 1.0, 1.0, 1.0, 1.0, 1.0, 0.9994, 0.9812, 1.0, 1.0, 1.0, 1.0, 1.0, 0.9613, 0.562, 1.0, 1.0, 1.0, 1.0, 1.0, 1.0, 1.0, 0.9961, 1.0, 1.0, 1.0, 1.0, 1.0, 0.9745, 0.5862, 1.0, 1.0, 1.0, 1.0, 1.0, 1.0, 1.0, 0.9999, 0.998, 1.0, 1.0, 1.0, 1.0, 0.9881, 0.6182, 1.0, 1.0, 1.0, 1.0, 1.0, 1.0, 1.0, 1.0, 0.9997, 0.9929, 1.0, 1.0, 1.0, 0.9957, 0.6458, 1.0, 1.0, 1.0, 1.0, 1.0, 1.0, 1.0, 1.0, 1.0, 0.998, 1.0, 0.9998, 1.0, 0.9985, 0.6546, 0.8293, 1.0, 1.0, 1.0, 1.0, 1.0, 1.0, 1.0, 1.0, 1.0, 0.9999, 1.0, 1.0, 1.0, 0.9993, 0.6378, 1.0, 1.0, 1.0, 1.0, 1.0, 1.0, 1.0, 1.0, 1.0, 1.0, 0.9985, 1.0, 1.0, 0.9991, 0.589, 1.0, 1.0, 1.0, 1.0, 1.0, 1.0, 1.0, 1.0, 1.0, 1.0, 0.9987, 1.0, 1.0, 0.997, 0.5151, 1.0, 1.0, 1.0, 1.0, 1.0, 1.0, 1.0, 1.0, 1.0, 1.0, 0.9978, 1.0, 1.0, 0.9893, 0.4376, 1.0, 1.0, 1.0, 1.0, 1.0, 1.0, 1.0, 1.0, 1.0, 0.9996, 0.9974, 1.0, 1.0, 0.9737, 0.3676, 1.0, 1.0, 1.0, 1.0, 1.0, 1.0, 1.0, 1.0, 1.0, 0.9918, 0.999, 1.0, 1.0, 0.9656, 0.3109, 1.0, 1.0, 1.0, 1.0, 1.0, 1.0, 1.0, 1.0, 0.9986, 1.0, 1.0, 1.0, 1.0, 0.9635, 0.2711, 1.0, 1.0, 1.0, 1.0, 1.0, 1.0, 1.0, 1.0, 0.998, 1.0, 1.0, 1.0, 1.0, 1.0, 0.9567, 0.248, 1.0, 1.0, 1.0, 1.0, 1.0, 1.0, 0.9987, 0.9906, 1.0, 0.9974, 1.0, 1.0, 0.9904, 0.9374, 0.2364, 1.0, 1.0, 1.0, 1.0, 1.0, 0.9998, 0.9909, 0.9971, 1.0, 0.9798, 1.0, 1.0, 0.9048, 0.9102, 0.2325, 6.652e-15, 0.09181, 0.1367, 0.0002797, 0.1003, 6.932e-05]): _vg.add([_i], _w, 'REPLACE')
_vg = ob_pan__ek.vertex_groups.new(name='Bone.003')
for _i, _w in zip([41, 56, 502, 503, 504, 505, 518, 519, 522, 523, 533, 540, 564, 565, 567, 568, 569, 571, 572, 574, 576, 577, 578, 579, 581], [0.0, 0.0, 0.4517, 0.5, 0.4998, 0.5, 0.01268, 1.81e-05, 0.0, 7.006e-09, 0.0, 0.0001519, 0.5, 0.4742, 0.4998, 0.5, 0.5, 0.5, 0.4881, 0.5, 0.4952, 0.5, 0.4995, 0.4765, 0.1055]): _vg.add([_i], _w, 'REPLACE')
_vg = ob_pan__ek.vertex_groups.new(name='Bone.004')
for _i, _w in zip([0, 1, 2, 3, 4, 5, 6, 7, 8, 9, 10, 11, 12, 13, 14, 15, 16, 17, 18, 19, 20, 21, 22, 23, 24, 25, 26, 27, 28, 29, 30, 31, 32, 33, 34, 35, 36, 37, 38, 39, 40, 41, 42, 43, 44, 46, 47, 48, 49, 50, 51, 52, 53, 54, 55, 56, 57, 58, 59, 61, 62, 63, 64, 65, 66, 67, 68, 69, 70, 71, 72, 73, 78, 79, 80, 81, 82, 83, 84, 85, 86, 87, 339, 349, 350, 351, 352, 353, 354, 362, 363, 364, 365, 366, 367, 368, 369, 370, 377, 378, 379, 380, 381, 382, 383, 384, 385, 391, 392, 393, 394, 395, 396, 397, 398, 399, 400, 401, 406, 407, 408, 409, 410, 411, 412, 413, 414, 415, 416, 417, 421, 422, 423, 424, 425, 426, 427, 428, 429, 430, 431, 432, 433, 434, 435, 437, 438, 439, 440, 441, 442, 443, 444, 445, 446, 447, 448, 449, 450, 451, 452, 453, 454, 455, 456, 457, 458, 459, 460, 461, 462, 463, 464, 465, 466, 467, 468, 469, 470, 471, 472, 473, 474, 475, 476, 477, 478, 479, 480, 481, 487, 498, 499, 500, 501, 519, 520, 524, 534, 542, 566, 570, 573, 575, 580], [0.0, 0.0, 0.0, 0.0, 0.0, 0.0, 0.0, 0.0, 1.21e-10, 1.543e-09, 1.467e-11, 0.0, 0.0, 0.0, 0.0, 0.0, 0.0, 0.0, 0.0, 0.0, 0.0, 0.0, 2.112e-06, 1.485e-11, 4.441e-11, 8.47e-12, 0.0, 0.0, 0.0, 0.0, 0.0, 0.0, 0.0, 0.0, 0.0, 0.0, 0.0, 1.171e-06, 1.503e-11, 6.529e-09, 0.0, 0.0, 0.0, 0.0, 0.0, 0.0, 0.0, 0.0, 0.0, 0.0, 0.0, 3.016e-08, 0.0, 0.0, 0.0, 0.0, 0.0, 0.0, 0.0, 0.0, 0.0, 0.0, 0.0, 0.0, 0.0, 0.0, 0.0, 0.0, 0.0, 0.0, 0.0, 0.0, 0.0, 0.0, 0.0, 0.0, 0.0, 0.0, 0.0, 0.0, 0.0, 0.0, 0.0, 0.0, 0.0, 0.0, 0.0, 0.0, 0.0, 0.0, 0.0, 0.0, 0.0, 0.0, 0.0, 0.0, 0.0, 0.0, 0.0, 0.0, 0.0, 0.0, 0.0, 0.0, 0.0, 0.0, 0.0, 0.0, 0.0, 0.0, 0.0, 0.0, 0.0, 0.0, 0.0, 0.0, 0.0, 0.0, 0.0, 0.0, 0.0, 0.0, 0.0, 0.0, 0.0, 0.0, 0.0, 0.0, 0.0, 0.0, 0.0, 0.0, 0.0, 0.0, 0.0, 0.0, 0.0, 0.0, 0.0, 0.0, 0.0, 0.0, 0.0, 0.0, 0.0, 0.0, 0.0, 0.0, 0.0, 0.0, 0.0, 0.0, 0.0, 0.0, 0.0, 0.0, 0.0, 0.0, 0.0, 0.0, 0.0, 0.0, 0.0, 0.0, 0.0, 0.0, 0.0, 0.01747, 1.886e-07, 0.0, 0.0, 0.0, 0.0, 0.0, 0.0, 0.0, 0.0, 0.0, 0.0, 0.0, 0.0, 0.0, 3.729e-08, 1.158e-11, 5.459e-16, 0.0, 0.0, 0.0, 0.0, 0.0, 0.0, 0.5, 0.5, 0.5, 0.499, 7.798e-05, 0.0, 0.0, 0.0, 0.0, 0.5, 0.5, 0.4995, 0.437, 0.357]): _vg.add([_i], _w, 'REPLACE')
_vg = ob_pan__ek.vertex_groups.new(name='Bone.005')
for _i, _w in zip([486, 487, 488, 489, 520, 525, 527, 543, 546, 582, 583, 585, 586, 587, 589, 590, 592, 594, 595, 596, 597], [0.5, 0.4995, 0.5, 0.5, 0.02366, 0.02851, 0.004138, 0.01379, 0.0, 0.5, 0.5, 0.5, 0.5, 0.5, 0.5, 0.5, 0.5, 0.5, 0.4999, 0.5, 0.5]): _vg.add([_i], _w, 'REPLACE')
_vg = ob_pan__ek.vertex_groups.new(name='Bone.006')
for _i, _w in zip([128, 143, 144, 158, 159, 172, 174, 175, 187, 188, 189, 190, 202, 203, 204, 205, 217, 218, 219, 220, 232, 233, 234, 235, 236, 248, 249, 250, 251, 262, 263, 264, 265, 266, 277, 278, 279, 280, 281, 292, 293, 482, 483, 484, 485, 487, 520, 521, 525, 527, 543, 545, 584, 588, 591, 593, 598], [0.0, 0.0, 0.0, 0.0, 0.0, 0.0, 0.0, 0.0, 0.0, 0.0, 0.0, 0.0, 6.098e-09, 3.012e-15, 0.0008768, 0.0, 7.03e-21, 2.938e-13, 0.0006887, 0.0, 9.385e-09, 3.873e-12, 2.639e-06, 0.0, 0.0, 7.998e-21, 2.053e-13, 3.407e-12, 0.0, 0.0, 9.665e-19, 1.493e-12, 0.0, 0.0, 1.055e-06, 5.26e-16, 0.0, 0.0, 0.0, 0.00483, 0.0, 0.5, 0.4895, 0.5, 0.4162, 0.0, 0.001438, 0.05152, 0.0001113, 0.0008151, 2.022e-08, 0.02719, 0.4868, 0.5, 0.4957, 0.4136, 0.5]): _vg.add([_i], _w, 'REPLACE')
_vg = ob_pan__ek.vertex_groups.new(name='Bone.009')
for _i, _w in zip([494, 495, 496, 497, 514, 547, 600, 601, 603, 604, 605, 607, 608, 610, 613, 615, 617, 624, 625, 626, 627, 629, 630, 631, 632], [0.4278, 0.496, 0.5, 0.4995, 0.006448, 0.0002453, 0.5, 0.5, 0.5, 0.4999, 0.5, 0.5, 0.445, 0.5, 0.02143, 0.003501, 3.315e-07, 0.4705, 0.5, 0.5, 0.5, 0.5, 4.532e-06, 8.802e-08, 0.0]): _vg.add([_i], _w, 'REPLACE')
_vg = ob_pan__ek.vertex_groups.new(name='Bone.011')
for _i, _w in zip([510, 511, 512, 513, 539, 612, 613, 615, 616, 617, 619, 620, 622, 630, 631, 632, 633, 635], [0.4985, 0.5, 0.5, 0.4581, 0.0007196, 0.4996, 0.4936, 0.5, 0.5, 0.5, 0.5, 0.5, 0.4952, 0.4978, 0.5, 0.5, 0.4999, 0.4979]): _vg.add([_i], _w, 'REPLACE')
_vg = ob_pan__ek.vertex_groups.new(name='Bone.012')
for _i, _w in zip([492, 506, 507, 508, 509, 614, 618, 621, 623, 634], [0.0001159, 0.5, 0.5, 0.5, 0.4974, 0.5, 0.5, 0.5, 0.5, 0.5]): _vg.add([_i], _w, 'REPLACE')
_vg = ob_pan__ek.vertex_groups.new(name='Bone.010')
for _i, _w in zip([490, 491, 492, 493, 602, 606, 609, 611, 628], [0.5, 0.5, 0.499, 0.4974, 0.5, 0.5, 0.4997, 0.5, 0.5]): _vg.add([_i], _w, 'REPLACE')
_m = ob_pan__ek.modifiers.new('Armature', 'ARMATURE')
_m.object = ob_armature
_m.use_bone_envelopes = True
ob_lamp.location = (4.076, 1.005, 5.904)
ob_lamp.rotation_euler = (0.6503, 0.05522, 1.866)
ob_lamp.lock_rotations_4d = False
ob_lamp.empty_display_type = 'ARROWS'
ob_lamp.color = (0.0, 0.0, 0.0, 0.0)
ob_lamp.lineart.crease_threshold = 0.0
ob_camera.location = (7.481, -6.508, 5.344)
ob_camera.rotation_euler = (1.109, 0.01082, 0.8149)
ob_camera.lock_rotations_4d = False
ob_camera.empty_display_type = 'ARROWS'
ob_camera.color = (0.0, 0.0, 0.0, 0.0)
ob_camera.display_type = 'WIRE'
ob_camera.lineart.crease_threshold = 0.0

# ---- collection membership
col_collection_1.objects.link(ob_armature)
col_collection_1.objects.link(ob_pan__ek)
col_collection_1.objects.link(ob_lamp)
col_collection_1.objects.link(ob_camera)

# ---- scene / render settings (as saved in the file)
scene.camera = ob_camera
scene.frame_start = 1; scene.frame_end = 190; scene.frame_set(1)
scene.render.engine = 'BLENDER_EEVEE_NEXT'
scene.render.image_settings.color_mode = 'RGB'
scene.render.image_settings.compression = 90
scene.render.resolution_percentage = 50
scene.render.dither_intensity = 0.0
scene.render.bake_margin = 2
scene.render.bake_bias = 0.0
scene.cycles.use_denoising = False
scene.cycles.samples = 10
scene.cycles.sampling_pattern = 'TABULATED_SOBOL'
scene.cycles.light_sampling_threshold = 0.0
scene.cycles.use_adaptive_sampling = False
scene.cycles.use_light_tree = False
scene.cycles.blur_glossy = 0.0
scene.cycles.volume_bounces = 1
scene.cycles.pixel_filter_type = 'GAUSSIAN'
scene.cycles.sample_clamp_indirect = 0.0
scene.view_settings.view_transform = 'Standard'
bpy.context.view_layer.update()

